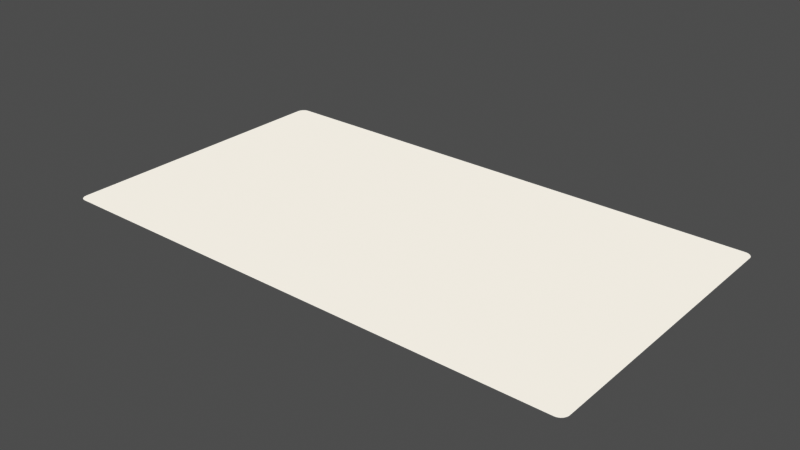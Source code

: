 # Source: flatland-demo-scenes.blend  (saved by Blender 5.2.45; exported with 4.5.12 LTS)
import bpy
from mathutils import Matrix  # noqa: F401  (used for matrix-valued properties, if any)

bpy.ops.wm.read_factory_settings(use_empty=True)
scene = bpy.context.scene
scene.name = '01 Shapes and pen'

# ---- collections
col_shapes_and_pen_art = bpy.data.collections.new('Shapes and pen art'); scene.collection.children.link(col_shapes_and_pen_art)

# ---- materials (node trees are filled in below, after node groups)
mat_paper = bpy.data.materials.new('Paper')
mat_paper.diffuse_color = (0.9373, 0.9176, 0.8784, 1.0)

# ---- material node trees
mat_paper.use_nodes = True; mat_paper.node_tree.nodes.clear()
_N = mat_paper.node_tree.nodes; _L = mat_paper.node_tree.links
n0 = _N.new('ShaderNodeOutputMaterial'); n0.name = 'Material Output'; n0.location = (0, 0)
n1 = _N.new('ShaderNodeEmission'); n1.name = 'Emission'; n1.location = (0, 0)
n1.inputs[0].default_value = (0.9373, 0.9176, 0.8784, 1.0)
_L.new(n1.outputs[0], n0.inputs[0])
n0.is_active_output = True

# ---- meshes
me_paper = bpy.data.meshes.new('Paper')
me_paper.from_pydata([(4.0, 2.13, 0.0), (3.998, 2.153, 0.0), (3.991, 2.176, 0.0), (3.98, 2.197, 0.0), (3.965, 2.215, 0.0), (3.947, 2.23, 0.0), (3.926, 2.241, 0.0), (3.903, 2.248, 0.0), (3.88, 2.25, 0.0), (-3.88, 2.25, 0.0), (-3.903, 2.248, 0.0), (-3.926, 2.241, 0.0), (-3.947, 2.23, 0.0), (-3.965, 2.215, 0.0), (-3.98, 2.197, 0.0), (-3.991, 2.176, 0.0), (-3.998, 2.153, 0.0), (-4.0, 2.13, 0.0), (-4.0, -2.13, 0.0), (-3.998, -2.153, 0.0), (-3.991, -2.176, 0.0), (-3.98, -2.197, 0.0), (-3.965, -2.215, 0.0), (-3.947, -2.23, 0.0), (-3.926, -2.241, 0.0), (-3.903, -2.248, 0.0), (-3.88, -2.25, 0.0), (3.88, -2.25, 0.0), (3.903, -2.248, 0.0), (3.926, -2.241, 0.0), (3.947, -2.23, 0.0), (3.965, -2.215, 0.0), (3.98, -2.197, 0.0), (3.991, -2.176, 0.0), (3.998, -2.153, 0.0), (4.0, -2.13, 0.0)], [], [(0, 1, 2, 3, 4, 5, 6, 7, 8, 9, 10, 11, 12, 13, 14, 15, 16, 17, 18, 19, 20, 21, 22, 23, 24, 25, 26, 27, 28, 29, 30, 31, 32, 33, 34, 35)])
me_paper.materials.append(mat_paper)
me_paper.update()

# ---- objects
ob_paper = bpy.data.objects.new('Paper', me_paper)

# ---- transforms, parenting, visibility, modifiers, constraints
ob_paper.location = (0.0, 0.0, -0.01)
ob_paper.hide_select = True

# ---- collection membership
scene.collection.objects.link(ob_paper)

# ---- scene / render settings (as saved in the file)
scene.frame_start = 1; scene.frame_end = 250; scene.frame_set(1)
scene.render.engine = 'BLENDER_EEVEE_NEXT'
scene.render.image_settings.exr_codec = 'NONE'
scene.render.use_bake_clear = False
scene.render.bake_margin = 0
scene.render.bake_bias = 0.0
scene.render.bake_samples = 0
scene.render.simplify_subdivision_render = 0
scene.render.simplify_child_particles_render = 0.0
scene.render.compositor_device = 'GPU'
scene.eevee.use_volume_custom_range = False
scene.eevee.gtao_distance = 0.0
scene.eevee.use_fast_gi = False
scene.eevee.fast_gi_thickness_near = 0.1
scene.eevee.fast_gi_thickness_far = 0.0
scene.eevee.ray_tracing_options.screen_trace_thickness = 0.1
scene.view_settings.view_transform = 'Raw'
bpy.context.view_layer.update()

# ---- added for rendering (the .blend has no active camera and no usable light): camera, sun + grey world if the file has none
cam_auto = bpy.data.cameras.new('AutoCamera')
cam_auto.lens = 50.0
cam_auto.sensor_width = 36.0
cam_auto.clip_end = 1000.0
ob_auto_camera = bpy.data.objects.new('AutoCamera', cam_auto)
scene.collection.objects.link(ob_auto_camera)
ob_auto_camera.location = (8.49243, -10.1909, 6.78395)
ob_auto_camera.rotation_euler = (1.09748, -7.21219e-08, 0.694738)
scene.camera = ob_auto_camera
light_auto_sun = bpy.data.lights.new('AutoSun', 'SUN')
light_auto_sun.energy = 3.0
light_auto_sun.angle = 0.0523599
ob_auto_sun = bpy.data.objects.new('AutoSun', light_auto_sun)
scene.collection.objects.link(ob_auto_sun)
ob_auto_sun.rotation_euler = (0.872665, 0.174533, 0.523599)
if scene.world is None:
    world_auto = bpy.data.worlds.new('AutoWorld')
    world_auto.color = (0.3, 0.3, 0.3)
    scene.world = world_auto
bpy.context.view_layer.update()
